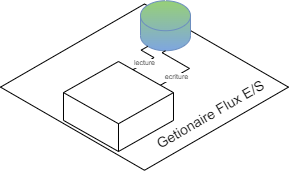

The diagram above was exported from draw.io. Its source (the exported page's mxGraphModel, read from the mxfile embedded in the PNG):
<mxGraphModel dx="1405" dy="1512" grid="1" gridSize="10" guides="1" tooltips="1" connect="1" arrows="1" fold="1" page="1" pageScale="1" pageWidth="827" pageHeight="1169" math="0" shadow="0">
  <root>
    <mxCell id="0" />
    <mxCell id="1" parent="0" />
    <mxCell id="2" value="" style="html=1;whiteSpace=wrap;aspect=fixed;shape=isoRectangle;" vertex="1" parent="1">
      <mxGeometry x="600.0000000000001" y="-546.7700000000001" width="287.99" height="172.8" as="geometry" />
    </mxCell>
    <mxCell id="3" value="" style="html=1;shape=mxgraph.basic.isocube;isoAngle=17.55;" vertex="1" parent="1">
      <mxGeometry x="662.9900000000001" y="-486.0000000000001" width="110" height="90" as="geometry" />
    </mxCell>
    <mxCell id="4" value="" style="shape=cylinder3;whiteSpace=wrap;html=1;boundedLbl=1;backgroundOutline=1;size=15;fillColor=#97D077;gradientColor=#7ea6e0;strokeColor=#6c8ebf;" vertex="1" parent="1">
      <mxGeometry x="740.0000000000001" y="-546.7700000000001" width="50" height="50" as="geometry" />
    </mxCell>
    <mxCell id="5" value="lecture" style="edgeStyle=isometricEdgeStyle;endArrow=none;html=1;rounded=0;exitX=0.631;exitY=0.092;exitDx=0;exitDy=0;exitPerimeter=0;entryX=0.145;entryY=1;entryDx=0;entryDy=-4.35;entryPerimeter=0;fontSize=7;" edge="1" source="3" target="4" parent="1">
      <mxGeometry x="-0.4365" width="50" height="100" relative="1" as="geometry">
        <mxPoint x="932.9900000000001" y="-486.0000000000001" as="sourcePoint" />
        <mxPoint x="746.9900000000002" y="-500" as="targetPoint" />
        <Array as="points">
          <mxPoint x="742.9900000000001" y="-496.0000000000001" />
        </Array>
        <mxPoint as="offset" />
      </mxGeometry>
    </mxCell>
    <mxCell id="6" value="ecriture" style="edgeStyle=isometricEdgeStyle;endArrow=none;html=1;rounded=0;exitX=0.885;exitY=0.261;exitDx=0;exitDy=0;exitPerimeter=0;fontSize=7;entryX=0.5;entryY=1;entryDx=0;entryDy=0;entryPerimeter=0;" edge="1" source="3" target="4" parent="1">
      <mxGeometry x="-0.4947" y="-1" width="50" height="100" relative="1" as="geometry">
        <mxPoint x="738.7900000000002" y="-441.0000000000001" as="sourcePoint" />
        <mxPoint x="788.7900000000002" y="-541.0000000000001" as="targetPoint" />
        <Array as="points">
          <mxPoint x="770.0000000000001" y="-490.0000000000001" />
        </Array>
        <mxPoint as="offset" />
      </mxGeometry>
    </mxCell>
    <mxCell id="7" value="&lt;div style=&quot;font-size: 14px;&quot;&gt;Getionaire Flux E/S&lt;/div&gt;" style="text;html=1;strokeColor=none;fillColor=none;align=center;verticalAlign=middle;whiteSpace=wrap;rounded=0;rotation=-30;fontSize=14;" vertex="1" parent="1">
      <mxGeometry x="718.3500000000001" y="-460.3700000000001" width="184.64" height="55.66" as="geometry" />
    </mxCell>
  </root>
</mxGraphModel>